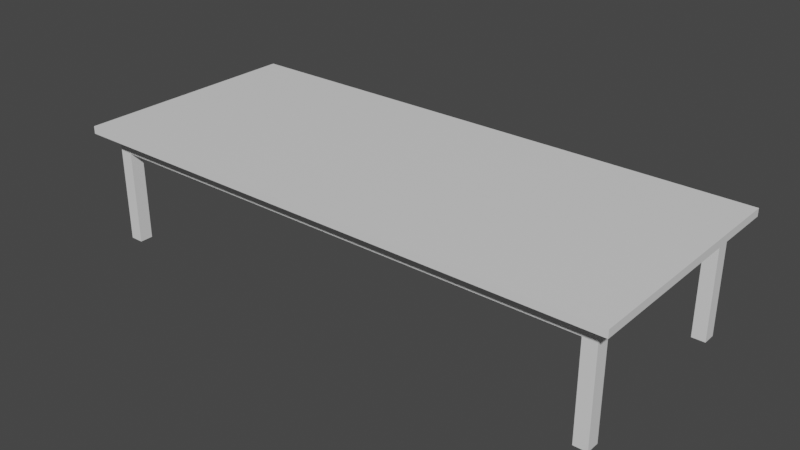 # Source: table.blend  (saved by Blender 3.4.6; exported with 4.5.12 LTS)
import bpy
from mathutils import Matrix  # noqa: F401  (used for matrix-valued properties, if any)

bpy.ops.wm.read_factory_settings(use_empty=True)
scene = bpy.context.scene
scene.name = 'Scene'

# ---- collections
col_collection = bpy.data.collections.new('Collection'); scene.collection.children.link(col_collection)
col_pages = bpy.data.collections.new('Pages'); col_collection.children.link(col_pages)

# ---- materials (node trees are filled in below, after node groups)
mat_material_3359 = bpy.data.materials.new('Material.3359')
mat_material_3359.alpha_threshold = 0.0
mat_material_3359.use_transparent_shadow = False
mat_material_3359.roughness = 0.5
mat_material_3359.line_color = (0.0, 0.0, 0.0, 1.0)
mat_material_004 = bpy.data.materials.new('Material.004')
mat_material_004.alpha_threshold = 0.0
mat_material_004.use_transparent_shadow = False
mat_material_004.roughness = 0.5
mat_material_004.line_color = (0.0, 0.0, 0.0, 1.0)
mat_material_3370 = bpy.data.materials.new('Material.3370')
mat_material_3370.alpha_threshold = 0.0
mat_material_3370.use_transparent_shadow = False
mat_material_3370.roughness = 0.5
mat_material_3370.line_color = (0.0, 0.0, 0.0, 1.0)
mat_material_3371 = bpy.data.materials.new('Material.3371')
mat_material_3371.alpha_threshold = 0.0
mat_material_3371.use_transparent_shadow = False
mat_material_3371.roughness = 0.5
mat_material_3371.line_color = (0.0, 0.0, 0.0, 1.0)
mat_material_3372 = bpy.data.materials.new('Material.3372')
mat_material_3372.alpha_threshold = 0.0
mat_material_3372.use_transparent_shadow = False
mat_material_3372.roughness = 0.5
mat_material_3372.line_color = (0.0, 0.0, 0.0, 1.0)
mat_material_3373 = bpy.data.materials.new('Material.3373')
mat_material_3373.alpha_threshold = 0.0
mat_material_3373.use_transparent_shadow = False
mat_material_3373.roughness = 0.5
mat_material_3373.line_color = (0.0, 0.0, 0.0, 1.0)

# ---- material node trees
mat_material_3359.use_nodes = True; mat_material_3359.node_tree.nodes.clear()
_N = mat_material_3359.node_tree.nodes; _L = mat_material_3359.node_tree.links
n0 = _N.new('ShaderNodeOutputMaterial'); n0.name = 'Material Output'; n0.location = (300, 300)
n1 = _N.new('ShaderNodeBsdfPrincipled'); n1.name = 'Principled BSDF'; n1.location = (10, 300)
n1.distribution = 'GGX'
n1.subsurface_method = 'RANDOM_WALK_SKIN'
n1.inputs[3].default_value = 1.45
n1.inputs[27].default_value = (0.0, 0.0, 0.0, 1.0)
n1.inputs[28].default_value = 1.0
_L.new(n1.outputs[0], n0.inputs[0])
n0.is_active_output = True
mat_material_004.use_nodes = True; mat_material_004.node_tree.nodes.clear()
_N = mat_material_004.node_tree.nodes; _L = mat_material_004.node_tree.links
n0 = _N.new('ShaderNodeOutputMaterial'); n0.name = 'Material Output'; n0.location = (300, 300)
n1 = _N.new('ShaderNodeBsdfPrincipled'); n1.name = 'Principled BSDF'; n1.location = (10, 300)
n1.distribution = 'GGX'
n1.subsurface_method = 'RANDOM_WALK_SKIN'
n1.inputs[3].default_value = 1.45
n1.inputs[27].default_value = (0.0, 0.0, 0.0, 1.0)
n1.inputs[28].default_value = 1.0
_L.new(n1.outputs[0], n0.inputs[0])
n0.is_active_output = True
mat_material_3370.use_nodes = True; mat_material_3370.node_tree.nodes.clear()
_N = mat_material_3370.node_tree.nodes; _L = mat_material_3370.node_tree.links
n0 = _N.new('ShaderNodeOutputMaterial'); n0.name = 'Material Output'; n0.location = (300, 300)
n1 = _N.new('ShaderNodeBsdfPrincipled'); n1.name = 'Principled BSDF'; n1.location = (10, 300)
n1.distribution = 'GGX'
n1.subsurface_method = 'RANDOM_WALK_SKIN'
n1.inputs[3].default_value = 1.45
n1.inputs[27].default_value = (0.0, 0.0, 0.0, 1.0)
n1.inputs[28].default_value = 1.0
_L.new(n1.outputs[0], n0.inputs[0])
n0.is_active_output = True
mat_material_3371.use_nodes = True; mat_material_3371.node_tree.nodes.clear()
_N = mat_material_3371.node_tree.nodes; _L = mat_material_3371.node_tree.links
n0 = _N.new('ShaderNodeOutputMaterial'); n0.name = 'Material Output'; n0.location = (300, 300)
n1 = _N.new('ShaderNodeBsdfPrincipled'); n1.name = 'Principled BSDF'; n1.location = (10, 300)
n1.distribution = 'GGX'
n1.subsurface_method = 'RANDOM_WALK_SKIN'
n1.inputs[3].default_value = 1.45
n1.inputs[27].default_value = (0.0, 0.0, 0.0, 1.0)
n1.inputs[28].default_value = 1.0
_L.new(n1.outputs[0], n0.inputs[0])
n0.is_active_output = True
mat_material_3372.use_nodes = True; mat_material_3372.node_tree.nodes.clear()
_N = mat_material_3372.node_tree.nodes; _L = mat_material_3372.node_tree.links
n0 = _N.new('ShaderNodeOutputMaterial'); n0.name = 'Material Output'; n0.location = (300, 300)
n1 = _N.new('ShaderNodeBsdfPrincipled'); n1.name = 'Principled BSDF'; n1.location = (10, 300)
n1.distribution = 'GGX'
n1.subsurface_method = 'RANDOM_WALK_SKIN'
n1.inputs[3].default_value = 1.45
n1.inputs[27].default_value = (0.0, 0.0, 0.0, 1.0)
n1.inputs[28].default_value = 1.0
_L.new(n1.outputs[0], n0.inputs[0])
n0.is_active_output = True
mat_material_3373.use_nodes = True; mat_material_3373.node_tree.nodes.clear()
_N = mat_material_3373.node_tree.nodes; _L = mat_material_3373.node_tree.links
n0 = _N.new('ShaderNodeOutputMaterial'); n0.name = 'Material Output'; n0.location = (300, 300)
n1 = _N.new('ShaderNodeBsdfPrincipled'); n1.name = 'Principled BSDF'; n1.location = (10, 300)
n1.distribution = 'GGX'
n1.subsurface_method = 'RANDOM_WALK_SKIN'
n1.inputs[3].default_value = 1.45
n1.inputs[27].default_value = (0.0, 0.0, 0.0, 1.0)
n1.inputs[28].default_value = 1.0
_L.new(n1.outputs[0], n0.inputs[0])
n0.is_active_output = True

# ---- world
world_world = bpy.data.worlds.new('World'); scene.world = world_world
world_world.use_nodes = True; world_world.node_tree.nodes.clear()
_N = world_world.node_tree.nodes; _L = world_world.node_tree.links
n0 = _N.new('ShaderNodeOutputWorld'); n0.name = 'World Output'; n0.location = (300, 300)
n1 = _N.new('ShaderNodeBackground'); n1.name = 'Background'; n1.location = (10, 300)
n1.inputs[0].default_value = (0.05088, 0.05088, 0.05088, 1.0)
_L.new(n1.outputs[0], n0.inputs[0])
n0.is_active_output = True
world_world.color = (0.05088, 0.05088, 0.05088)
world_world.use_sun_shadow = False
world_world.sun_shadow_jitter_overblur = 0.0

# ---- meshes
me_cube_132 = bpy.data.meshes.new('Cube.132')
me_cube_132.from_pydata([(1.0, 1.0, 1.0), (1.0, 1.0, -1.0), (1.0, -1.0, 1.0), (1.0, -1.0, -1.0), (-1.0, 1.0, 1.0), (-1.0, 1.0, -1.0), (-1.0, -1.0, 1.0), (-1.0, -1.0, -1.0)], [], [(0, 4, 6, 2), (3, 2, 6, 7), (7, 6, 4, 5), (5, 1, 3, 7), (1, 0, 2, 3), (5, 4, 0, 1)])
_uv = me_cube_132.uv_layers.new(name='UVMap')
_uv.uv.foreach_set('vector', [0.625, 0.5, 0.875, 0.5, 0.875, 0.75, 0.625, 0.75, 0.375, 0.75, 0.625, 0.75, 0.625, 1.0, 0.375, 1.0, 0.375, 0.0, 0.625, 0.0, 0.625, 0.25, 0.375, 0.25, 0.125, 0.5, 0.375, 0.5, 0.375, 0.75, 0.125, 0.75, 0.375, 0.5, 0.625, 0.5, 0.625, 0.75, 0.375, 0.75, 0.375, 0.25, 0.625, 0.25, 0.625, 0.5, 0.375, 0.5])
me_cube_132.materials.append(mat_material_3359)
me_cube_132.use_mirror_vertex_groups = False
me_cube_132.update()
me_cube_002 = bpy.data.meshes.new('Cube.002')
me_cube_002.from_pydata([(1.0, 1.0, 1.0), (1.0, 1.0, -1.0), (1.0, -1.0, 1.0), (1.0, -1.0, -1.0), (-1.0, 1.0, 1.0), (-1.0, 1.0, -1.0), (-1.0, -1.0, 1.0), (-1.0, -1.0, -1.0)], [], [(0, 4, 6, 2), (3, 2, 6, 7), (7, 6, 4, 5), (5, 1, 3, 7), (1, 0, 2, 3), (5, 4, 0, 1)])
_uv = me_cube_002.uv_layers.new(name='UVMap')
_uv.uv.foreach_set('vector', [0.625, 0.5, 0.875, 0.5, 0.875, 0.75, 0.625, 0.75, 0.375, 0.75, 0.625, 0.75, 0.625, 1.0, 0.375, 1.0, 0.375, 0.0, 0.625, 0.0, 0.625, 0.25, 0.375, 0.25, 0.125, 0.5, 0.375, 0.5, 0.375, 0.75, 0.125, 0.75, 0.375, 0.5, 0.625, 0.5, 0.625, 0.75, 0.375, 0.75, 0.375, 0.25, 0.625, 0.25, 0.625, 0.5, 0.375, 0.5])
me_cube_002.materials.append(mat_material_004)
me_cube_002.use_mirror_vertex_groups = False
me_cube_002.update()
me_cube_004 = bpy.data.meshes.new('Cube.004')
me_cube_004.from_pydata([(1.0, 1.0, 1.0), (1.0, 1.0, -1.0), (1.0, -1.0, 1.0), (1.0, -1.0, -1.0), (-1.0, 1.0, 1.0), (-1.0, 1.0, -1.0), (-1.0, -1.0, 1.0), (-1.0, -1.0, -1.0)], [], [(0, 4, 6, 2), (3, 2, 6, 7), (7, 6, 4, 5), (5, 1, 3, 7), (1, 0, 2, 3), (5, 4, 0, 1)])
_uv = me_cube_004.uv_layers.new(name='UVMap')
_uv.uv.foreach_set('vector', [0.625, 0.5, 0.875, 0.5, 0.875, 0.75, 0.625, 0.75, 0.375, 0.75, 0.625, 0.75, 0.625, 1.0, 0.375, 1.0, 0.375, 0.0, 0.625, 0.0, 0.625, 0.25, 0.375, 0.25, 0.125, 0.5, 0.375, 0.5, 0.375, 0.75, 0.125, 0.75, 0.375, 0.5, 0.625, 0.5, 0.625, 0.75, 0.375, 0.75, 0.375, 0.25, 0.625, 0.25, 0.625, 0.5, 0.375, 0.5])
me_cube_004.materials.append(mat_material_3370)
me_cube_004.use_mirror_vertex_groups = False
me_cube_004.update()
me_cube_005 = bpy.data.meshes.new('Cube.005')
me_cube_005.from_pydata([(1.0, 1.0, 1.0), (1.0, 1.0, -1.0), (1.0, -1.0, 1.0), (1.0, -1.0, -1.0), (-1.0, 1.0, 1.0), (-1.0, 1.0, -1.0), (-1.0, -1.0, 1.0), (-1.0, -1.0, -1.0)], [], [(0, 4, 6, 2), (3, 2, 6, 7), (7, 6, 4, 5), (5, 1, 3, 7), (1, 0, 2, 3), (5, 4, 0, 1)])
_uv = me_cube_005.uv_layers.new(name='UVMap')
_uv.uv.foreach_set('vector', [0.625, 0.5, 0.875, 0.5, 0.875, 0.75, 0.625, 0.75, 0.375, 0.75, 0.625, 0.75, 0.625, 1.0, 0.375, 1.0, 0.375, 0.0, 0.625, 0.0, 0.625, 0.25, 0.375, 0.25, 0.125, 0.5, 0.375, 0.5, 0.375, 0.75, 0.125, 0.75, 0.375, 0.5, 0.625, 0.5, 0.625, 0.75, 0.375, 0.75, 0.375, 0.25, 0.625, 0.25, 0.625, 0.5, 0.375, 0.5])
me_cube_005.materials.append(mat_material_3371)
me_cube_005.use_mirror_vertex_groups = False
me_cube_005.update()
me_cube_006 = bpy.data.meshes.new('Cube.006')
me_cube_006.from_pydata([(1.0, 1.0, 1.0), (1.0, 1.0, -1.0), (1.0, -1.0, 1.0), (1.0, -1.0, -1.0), (-1.0, 1.0, 1.0), (-1.0, 1.0, -1.0), (-1.0, -1.0, 1.0), (-1.0, -1.0, -1.0)], [], [(0, 4, 6, 2), (3, 2, 6, 7), (7, 6, 4, 5), (5, 1, 3, 7), (1, 0, 2, 3), (5, 4, 0, 1)])
_uv = me_cube_006.uv_layers.new(name='UVMap')
_uv.uv.foreach_set('vector', [0.625, 0.5, 0.875, 0.5, 0.875, 0.75, 0.625, 0.75, 0.375, 0.75, 0.625, 0.75, 0.625, 1.0, 0.375, 1.0, 0.375, 0.0, 0.625, 0.0, 0.625, 0.25, 0.375, 0.25, 0.125, 0.5, 0.375, 0.5, 0.375, 0.75, 0.125, 0.75, 0.375, 0.5, 0.625, 0.5, 0.625, 0.75, 0.375, 0.75, 0.375, 0.25, 0.625, 0.25, 0.625, 0.5, 0.375, 0.5])
me_cube_006.materials.append(mat_material_3372)
me_cube_006.use_mirror_vertex_groups = False
me_cube_006.update()
me_cube_007 = bpy.data.meshes.new('Cube.007')
me_cube_007.from_pydata([(1.0, 1.0, 1.0), (1.0, 1.0, -1.0), (1.0, -1.0, 1.0), (1.0, -1.0, -1.0), (-1.0, 1.0, 1.0), (-1.0, 1.0, -1.0), (-1.0, -1.0, 1.0), (-1.0, -1.0, -1.0)], [], [(0, 4, 6, 2), (3, 2, 6, 7), (7, 6, 4, 5), (5, 1, 3, 7), (1, 0, 2, 3), (5, 4, 0, 1)])
_uv = me_cube_007.uv_layers.new(name='UVMap')
_uv.uv.foreach_set('vector', [0.625, 0.5, 0.875, 0.5, 0.875, 0.75, 0.625, 0.75, 0.375, 0.75, 0.625, 0.75, 0.625, 1.0, 0.375, 1.0, 0.375, 0.0, 0.625, 0.0, 0.625, 0.25, 0.375, 0.25, 0.125, 0.5, 0.375, 0.5, 0.375, 0.75, 0.125, 0.75, 0.375, 0.5, 0.625, 0.5, 0.625, 0.75, 0.375, 0.75, 0.375, 0.25, 0.625, 0.25, 0.625, 0.5, 0.375, 0.5])
me_cube_007.materials.append(mat_material_3373)
me_cube_007.use_mirror_vertex_groups = False
me_cube_007.update()

# ---- objects
ob_cube_005 = bpy.data.objects.new('Cube.005', me_cube_132)
ob_cube_014 = bpy.data.objects.new('Cube.014', me_cube_002)
ob_cube_016 = bpy.data.objects.new('Cube.016', me_cube_004)
ob_cube_001 = bpy.data.objects.new('Cube.001', me_cube_005)
ob_cube_002 = bpy.data.objects.new('Cube.002', me_cube_006)
ob_cube_003 = bpy.data.objects.new('Cube.003', me_cube_007)

# ---- transforms, parenting, visibility, modifiers, constraints
ob_cube_005.location = (-1.463, -2.744, 2.606)
ob_cube_005.scale = (0.3, 0.3, 2.6)
ob_cube_005.lock_rotations_4d = False
ob_cube_005.empty_display_type = 'ARROWS'
ob_cube_005.lineart.crease_threshold = 0.0
ob_cube_014.location = (10.0, 1.503, 5.23)
ob_cube_014.scale = (-12.48, 5.292, 0.17)
ob_cube_014.lock_rotations_4d = False
ob_cube_014.empty_display_type = 'ARROWS'
ob_cube_014.lineart.crease_threshold = 0.0
ob_cube_016.location = (10.0, 1.503, 4.754)
ob_cube_016.scale = (-11.77, 4.542, 0.51)
ob_cube_016.lock_rotations_4d = False
ob_cube_016.empty_display_type = 'ARROWS'
ob_cube_016.lineart.crease_threshold = 0.0
ob_cube_001.location = (-1.463, 5.747, 2.606)
ob_cube_001.scale = (0.3, 0.3, 2.6)
ob_cube_001.lock_rotations_4d = False
ob_cube_001.empty_display_type = 'ARROWS'
ob_cube_001.lineart.crease_threshold = 0.0
ob_cube_002.location = (21.48, -2.744, 2.606)
ob_cube_002.scale = (0.3, 0.3, 2.6)
ob_cube_002.lock_rotations_4d = False
ob_cube_002.empty_display_type = 'ARROWS'
ob_cube_002.lineart.crease_threshold = 0.0
ob_cube_003.location = (21.48, 5.747, 2.606)
ob_cube_003.scale = (0.3, 0.3, 2.6)
ob_cube_003.lock_rotations_4d = False
ob_cube_003.empty_display_type = 'ARROWS'
ob_cube_003.lineart.crease_threshold = 0.0

# ---- collection membership
col_collection.objects.link(ob_cube_005)
col_collection.objects.link(ob_cube_014)
col_collection.objects.link(ob_cube_016)
col_collection.objects.link(ob_cube_001)
col_collection.objects.link(ob_cube_002)
col_collection.objects.link(ob_cube_003)

# ---- scene / render settings (as saved in the file)
scene.frame_start = 1; scene.frame_end = 250; scene.frame_set(1)
scene.render.engine = 'BLENDER_EEVEE_NEXT'
scene.cycles.sampling_pattern = 'TABULATED_SOBOL'
scene.cycles.use_light_tree = False
scene.view_settings.view_transform = 'Filmic'
bpy.context.view_layer.update()

# ---- added for rendering (the .blend has no active camera and no usable light): camera, sun
cam_auto = bpy.data.cameras.new('AutoCamera')
cam_auto.lens = 50.0
cam_auto.sensor_width = 36.0
cam_auto.clip_end = 1000.0
ob_auto_camera = bpy.data.objects.new('AutoCamera', cam_auto)
scene.collection.objects.link(ob_auto_camera)
ob_auto_camera.location = (35.5719, -29.1775, 23.1571)
ob_auto_camera.rotation_euler = (1.09748, -7.21219e-08, 0.694738)
scene.camera = ob_auto_camera
light_auto_sun = bpy.data.lights.new('AutoSun', 'SUN')
light_auto_sun.energy = 3.0
light_auto_sun.angle = 0.0523599
ob_auto_sun = bpy.data.objects.new('AutoSun', light_auto_sun)
scene.collection.objects.link(ob_auto_sun)
ob_auto_sun.rotation_euler = (0.872665, 0.174533, 0.523599)
bpy.context.view_layer.update()

